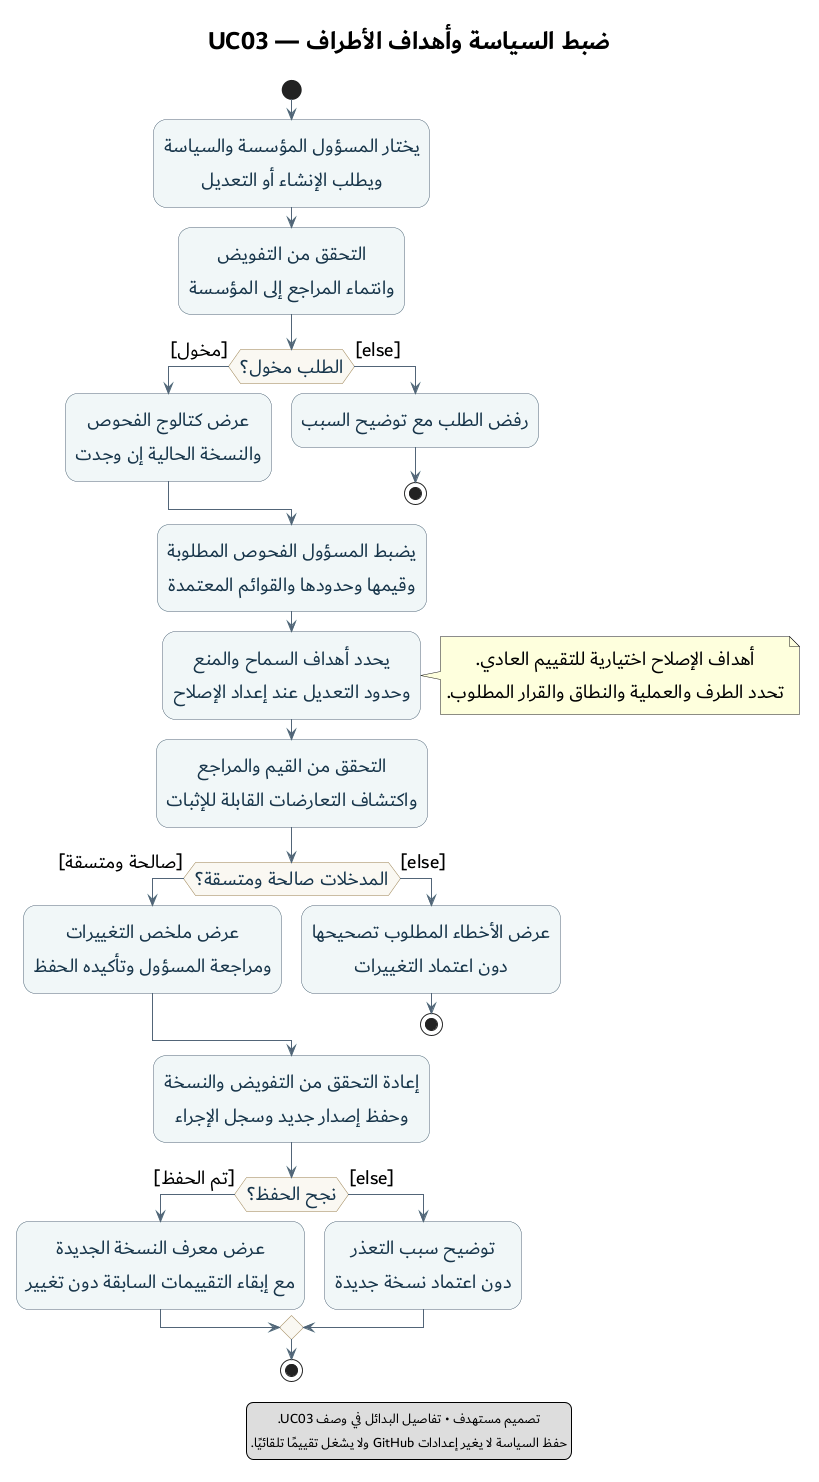

The diagram above was rendered by PlantUML. Its source (embedded in the PNG):
@startuml 08-policy-and-objectives-activity
title ضبط السياسة وأهداف الأطراف — UC03

skinparam defaultFontName Dubai
skinparam defaultFontSize 20
skinparam titleFontSize 26
skinparam defaultTextAlignment center
skinparam shadowing false
skinparam ArrowColor #526578
skinparam activity {
  BackgroundColor #F1F7F8
  BorderColor #526578
  FontColor #17354A
  DiamondBackgroundColor #FAF8F2
  DiamondBorderColor #9A8051
}

start
:يختار المسؤول المؤسسة والسياسة\nويطلب الإنشاء أو التعديل;
:التحقق من التفويض\nوانتماء المراجع إلى المؤسسة;

if (الطلب مخول؟) then ([مخول])
  :عرض كتالوج الفحوص\nوالنسخة الحالية إن وجدت;
else ([else])
  :رفض الطلب مع توضيح السبب;
  stop
endif

:يضبط المسؤول الفحوص المطلوبة\nوقيمها وحدودها والقوائم المعتمدة;
:يحدد أهداف السماح والمنع\nوحدود التعديل عند إعداد الإصلاح;
note right
  أهداف الإصلاح اختيارية للتقييم العادي.
  تحدد الطرف والعملية والنطاق والقرار المطلوب.
end note
:التحقق من القيم والمراجع\nواكتشاف التعارضات القابلة للإثبات;

if (المدخلات صالحة ومتسقة؟) then ([صالحة ومتسقة])
  :عرض ملخص التغييرات\nومراجعة المسؤول وتأكيده الحفظ;
else ([else])
  :عرض الأخطاء المطلوب تصحيحها\nدون اعتماد التغييرات;
  stop
endif

:إعادة التحقق من التفويض والنسخة\nوحفظ إصدار جديد وسجل الإجراء;
if (نجح الحفظ؟) then ([تم الحفظ])
  :عرض معرف النسخة الجديدة\nمع إبقاء التقييمات السابقة دون تغيير;
else ([else])
  :توضيح سبب التعذر\nدون اعتماد نسخة جديدة;
endif
stop

legend bottom
  تصميم مستهدف • تفاصيل البدائل في وصف UC03.
  حفظ السياسة لا يغير إعدادات GitHub ولا يشغل تقييمًا تلقائيًا.
endlegend
@enduml